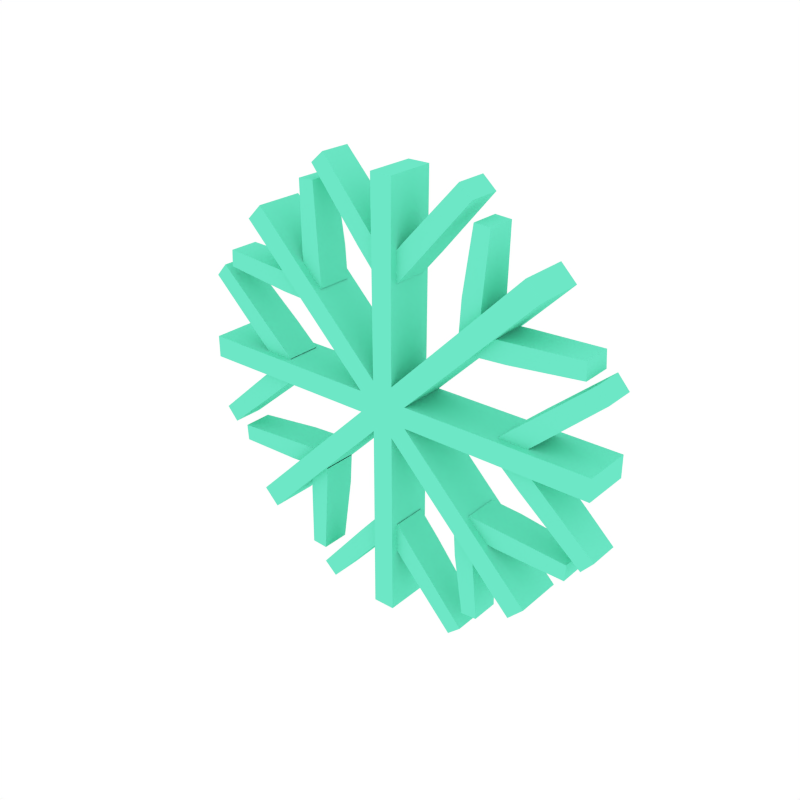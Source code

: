 # Source: Snowflake2.blend  (saved by Blender 2.79.0; exported with 4.5.12 LTS)
import bpy
from mathutils import Matrix  # noqa: F401  (used for matrix-valued properties, if any)

bpy.ops.wm.read_factory_settings(use_empty=True)
scene = bpy.context.scene
scene.name = 'Scene'

# ---- collections
col_collection_1 = bpy.data.collections.new('Collection 1'); scene.collection.children.link(col_collection_1)

# ---- materials (node trees are filled in below, after node groups)
mat_snowflake = bpy.data.materials.new('Snowflake')
mat_snowflake.alpha_threshold = 0.0
mat_snowflake.diffuse_color = (0.1536, 0.8, 0.5667, 1.0)
mat_snowflake.roughness = 0.5

# ---- material node trees

# ---- world
world_world = bpy.data.worlds.new('World'); scene.world = world_world
world_world.color = (1.0, 1.0, 1.0)
world_world.use_sun_shadow = False
world_world.sun_shadow_jitter_overblur = 0.0
world_world.cycles.sampling_method = 'NONE'
world_world.cycles.sample_map_resolution = 256

# ---- meshes
me_cube_041 = bpy.data.meshes.new('Cube.041')
me_cube_041.from_pydata([(0.052, -0.05042, -0.02144), (0.4389, -0.05042, -0.02262), (0.052, 0.05042, -0.02144), (0.4389, 0.05042, -0.02262), (0.05193, -0.05042, 0.02161), (0.4389, -0.05042, 0.02281), (0.05193, 0.05042, 0.02161), (0.4389, 0.05042, 0.02281), (-0.02161, -0.05042, 0.05193), (-0.2944, -0.05042, 0.3264), (-0.02161, 0.05042, 0.05193), (-0.2944, 0.05042, 0.3264), (-0.052, -0.05042, 0.02144), (-0.3265, -0.05042, 0.2942), (-0.052, 0.05042, 0.02144), (-0.3265, 0.05042, 0.2942), (-0.4389, -0.05042, 0.02262), (-0.4389, 0.05042, 0.02262), (-0.05193, -0.05042, -0.02161), (-0.4389, -0.05042, -0.02281), (-0.05193, 0.05042, -0.02161), (-0.4389, 0.05042, -0.02281), (-0.3264, -0.05042, -0.2944), (-0.3264, 0.05042, -0.2944), (-0.02144, -0.05042, -0.052), (-0.2942, -0.05042, -0.3265), (-0.02144, 0.05042, -0.052), (-0.2942, 0.05042, -0.3265), (-0.02262, -0.05042, -0.4389), (-0.02262, 0.05042, -0.4389), (0.02161, -0.05042, -0.05193), (0.02281, -0.05042, -0.4389), (0.02161, 0.05042, -0.05193), (0.02281, 0.05042, -0.4389), (0.2944, -0.05042, -0.3264), (0.2944, 0.05042, -0.3264), (0.3265, -0.05042, -0.2942), (0.3265, 0.05042, -0.2942), (0.3264, -0.05042, 0.2944), (0.3264, 0.05042, 0.2944), (0.02144, -0.05042, 0.052), (0.2942, -0.05042, 0.3265), (0.02144, 0.05042, 0.052), (0.2942, 0.05042, 0.3265), (0.02262, -0.05042, 0.4389), (0.02262, 0.05042, 0.4389), (-0.02281, -0.05042, 0.4389), (-0.02281, 0.05042, 0.4389), (0.1916, -0.03602, -0.1578), (0.1916, 0.03602, -0.1578), (0.1889, -0.03602, -0.1984), (0.1889, 0.03602, -0.1984), (0.2562, -0.03602, -0.162), (0.2562, 0.03602, -0.162), (0.2536, 0.03602, -0.2026), (0.2536, -0.03602, -0.2026), (0.1578, -0.03602, -0.1915), (0.1578, 0.03602, -0.1915), (0.1984, -0.03602, -0.1888), (0.1984, 0.03602, -0.1888), (0.1621, -0.03602, -0.2562), (0.1621, 0.03602, -0.2562), (0.2027, 0.03602, -0.2535), (0.2027, -0.03602, -0.2535), (0.3944, -0.03006, -0.1764), (0.3944, 0.03006, -0.1764), (0.3922, 0.03006, -0.2103), (0.3922, -0.03006, -0.2103), (0.1768, -0.02943, -0.3861), (0.1768, 0.02943, -0.3861), (0.21, 0.02943, -0.3839), (0.21, -0.02943, -0.3839), (0.02391, -0.03602, -0.247), (0.02391, 0.03602, -0.247), (-0.006711, -0.03602, -0.2739), (-0.006711, 0.03602, -0.2739), (0.06663, -0.03602, -0.2958), (0.06663, 0.03602, -0.2958), (0.03601, 0.03602, -0.3226), (0.03601, -0.03602, -0.3226), (-0.02384, -0.03602, -0.247), (-0.02384, 0.03602, -0.247), (0.006785, -0.03602, -0.2739), (0.006785, 0.03602, -0.2739), (-0.06656, -0.03602, -0.2958), (-0.06656, 0.03602, -0.2958), (-0.03593, 0.03602, -0.3226), (-0.03593, -0.03602, -0.3226), (0.1756, -0.03228, -0.4233), (0.1756, 0.03228, -0.4233), (0.1482, 0.03228, -0.4474), (0.1482, -0.03228, -0.4474), (-0.1756, -0.03228, -0.4233), (-0.1756, 0.03228, -0.4233), (-0.1481, 0.03228, -0.4474), (-0.1481, -0.03228, -0.4474), (0.247, -0.03602, 0.02391), (0.247, 0.03602, 0.02391), (0.2739, -0.03602, -0.006711), (0.2739, 0.03602, -0.006711), (0.2958, -0.03602, 0.06663), (0.2958, 0.03602, 0.06663), (0.3226, 0.03602, 0.03601), (0.3226, -0.03602, 0.03601), (0.247, -0.03602, -0.02384), (0.247, 0.03602, -0.02384), (0.2739, -0.03602, 0.006785), (0.2739, 0.03602, 0.006785), (0.2958, -0.03602, -0.06656), (0.2958, 0.03602, -0.06656), (0.3226, 0.03602, -0.03593), (0.3226, -0.03602, -0.03593), (0.4233, -0.03228, 0.1756), (0.4233, 0.03228, 0.1756), (0.4474, 0.03228, 0.1482), (0.4474, -0.03228, 0.1482), (0.4233, -0.03228, -0.1756), (0.4233, 0.03228, -0.1756), (0.4474, 0.03228, -0.1481), (0.4474, -0.03228, -0.1481), (0.1578, -0.03602, 0.1916), (0.1578, 0.03602, 0.1916), (0.1984, -0.03602, 0.1889), (0.1984, 0.03602, 0.1889), (0.162, -0.03602, 0.2562), (0.162, 0.03602, 0.2562), (0.2026, 0.03602, 0.2536), (0.2026, -0.03602, 0.2536), (0.1915, -0.03602, 0.1578), (0.1915, 0.03602, 0.1578), (0.1888, -0.03602, 0.1984), (0.1888, 0.03602, 0.1984), (0.2562, -0.03602, 0.1621), (0.2562, 0.03602, 0.1621), (0.2535, 0.03602, 0.2027), (0.2535, -0.03602, 0.2027), (0.1768, -0.02943, 0.3862), (0.1768, 0.02943, 0.3862), (0.21, 0.02943, 0.384), (0.21, -0.02943, 0.384), (0.4033, -0.03074, 0.1761), (0.4033, 0.03074, 0.1761), (0.401, 0.03074, 0.2107), (0.401, -0.03074, 0.2107), (-0.02391, -0.03602, 0.247), (-0.02391, 0.03602, 0.247), (0.006711, -0.03602, 0.2739), (0.006711, 0.03602, 0.2739), (-0.06663, -0.03602, 0.2958), (-0.06663, 0.03602, 0.2958), (-0.03601, 0.03602, 0.3226), (-0.03601, -0.03602, 0.3226), (0.02384, -0.03602, 0.247), (0.02384, 0.03602, 0.247), (-0.006785, -0.03602, 0.2739), (-0.006785, 0.03602, 0.2739), (0.06656, -0.03602, 0.2958), (0.06656, 0.03602, 0.2958), (0.03593, 0.03602, 0.3226), (0.03593, -0.03602, 0.3226), (-0.1756, -0.03228, 0.4233), (-0.1756, 0.03228, 0.4233), (-0.1482, 0.03228, 0.4474), (-0.1482, -0.03228, 0.4474), (0.1756, -0.03228, 0.4233), (0.1756, 0.03228, 0.4233), (0.1481, 0.03228, 0.4474), (0.1481, -0.03228, 0.4474), (-0.1916, -0.03602, 0.1578), (-0.1916, 0.03602, 0.1578), (-0.1889, -0.03602, 0.1984), (-0.1889, 0.03602, 0.1984), (-0.2562, -0.03602, 0.162), (-0.2562, 0.03602, 0.162), (-0.2536, 0.03602, 0.2026), (-0.2536, -0.03602, 0.2026), (-0.1578, -0.03602, 0.1915), (-0.1578, 0.03602, 0.1915), (-0.1984, -0.03602, 0.1888), (-0.1984, 0.03602, 0.1888), (-0.1621, -0.03602, 0.2562), (-0.1621, 0.03602, 0.2562), (-0.2027, 0.03602, 0.2535), (-0.2027, -0.03602, 0.2535), (-0.4033, -0.03074, 0.176), (-0.4033, 0.03074, 0.176), (-0.4011, 0.03074, 0.2107), (-0.4011, -0.03074, 0.2107), (-0.1766, -0.02981, 0.3911), (-0.1766, 0.02981, 0.3911), (-0.2102, 0.02981, 0.3888), (-0.2102, -0.02981, 0.3888), (-0.247, -0.03602, -0.02391), (-0.247, 0.03602, -0.02391), (-0.2739, -0.03602, 0.006711), (-0.2739, 0.03602, 0.006711), (-0.2958, -0.03602, -0.06663), (-0.2958, 0.03602, -0.06663), (-0.3226, 0.03602, -0.03601), (-0.3226, -0.03602, -0.03601), (-0.247, -0.03602, 0.02384), (-0.247, 0.03602, 0.02384), (-0.2739, -0.03602, -0.006785), (-0.2739, 0.03602, -0.006785), (-0.2958, -0.03602, 0.06656), (-0.2958, 0.03602, 0.06656), (-0.3226, 0.03602, 0.03593), (-0.3226, -0.03602, 0.03593), (-0.4233, -0.03228, -0.1756), (-0.4233, 0.03228, -0.1756), (-0.4474, 0.03228, -0.1482), (-0.4474, -0.03228, -0.1482), (-0.4233, -0.03228, 0.1756), (-0.4233, 0.03228, 0.1756), (-0.4474, 0.03228, 0.1481), (-0.4474, -0.03228, 0.1481), (-0.1578, -0.03602, -0.1916), (-0.1578, 0.03602, -0.1916), (-0.1984, -0.03602, -0.1889), (-0.1984, 0.03602, -0.1889), (-0.162, -0.03602, -0.2562), (-0.162, 0.03602, -0.2562), (-0.2026, 0.03602, -0.2536), (-0.2026, -0.03602, -0.2536), (-0.1915, -0.03602, -0.1578), (-0.1915, 0.03602, -0.1578), (-0.1888, -0.03602, -0.1984), (-0.1888, 0.03602, -0.1984), (-0.2562, -0.03602, -0.1621), (-0.2562, 0.03602, -0.1621), (-0.2535, 0.03602, -0.2027), (-0.2535, -0.03602, -0.2027), (-0.1765, -0.02981, -0.3911), (-0.1765, 0.02981, -0.3911), (-0.2102, 0.02981, -0.3889), (-0.2102, -0.02981, -0.3889), (-0.3944, -0.03006, -0.1765), (-0.3944, 0.03006, -0.1765), (-0.3921, 0.03006, -0.2104), (-0.3921, -0.03006, -0.2104)], [], [(0, 2, 3, 1), (2, 6, 7, 3), (6, 4, 5, 7), (4, 0, 1, 5), (7, 5, 1, 3), (8, 10, 11, 9), (10, 14, 15, 11), (14, 12, 13, 15), (12, 8, 9, 13), (15, 13, 9, 11), (12, 14, 17, 16), (14, 20, 21, 17), (20, 18, 19, 21), (18, 12, 16, 19), (21, 19, 16, 17), (18, 20, 23, 22), (20, 26, 27, 23), (26, 24, 25, 27), (24, 18, 22, 25), (27, 25, 22, 23), (24, 26, 29, 28), (26, 32, 33, 29), (32, 30, 31, 33), (30, 24, 28, 31), (33, 31, 28, 29), (30, 32, 35, 34), (32, 2, 37, 35), (2, 0, 36, 37), (0, 30, 34, 36), (37, 36, 34, 35), (4, 6, 39, 38), (6, 42, 43, 39), (42, 40, 41, 43), (40, 4, 38, 41), (0, 4, 40, 8, 12, 18, 24, 30), (43, 41, 38, 39), (40, 42, 45, 44), (42, 10, 47, 45), (10, 8, 46, 47), (8, 40, 44, 46), (6, 2, 32, 26, 20, 14, 10, 42), (47, 46, 44, 45), (52, 55, 67, 64), (48, 50, 55, 52), (51, 49, 53, 54), (50, 51, 54, 55), (49, 48, 52, 53), (62, 63, 71, 70), (56, 60, 63, 58), (59, 62, 61, 57), (58, 63, 62, 59), (57, 61, 60, 56), (66, 65, 64, 67), (54, 53, 65, 66), (55, 54, 66, 67), (53, 52, 64, 65), (70, 71, 68, 69), (60, 61, 69, 68), (63, 60, 68, 71), (61, 62, 70, 69), (76, 79, 91, 88), (72, 74, 79, 76), (75, 73, 77, 78), (74, 75, 78, 79), (73, 72, 76, 77), (86, 87, 95, 94), (80, 84, 87, 82), (83, 86, 85, 81), (82, 87, 86, 83), (81, 85, 84, 80), (90, 89, 88, 91), (78, 77, 89, 90), (79, 78, 90, 91), (77, 76, 88, 89), (94, 95, 92, 93), (84, 85, 93, 92), (87, 84, 92, 95), (85, 86, 94, 93), (100, 103, 115, 112), (96, 98, 103, 100), (99, 97, 101, 102), (98, 99, 102, 103), (97, 96, 100, 101), (110, 111, 119, 118), (104, 108, 111, 106), (107, 110, 109, 105), (106, 111, 110, 107), (105, 109, 108, 104), (114, 113, 112, 115), (102, 101, 113, 114), (103, 102, 114, 115), (101, 100, 112, 113), (118, 119, 116, 117), (108, 109, 117, 116), (111, 108, 116, 119), (109, 110, 118, 117), (124, 127, 139, 136), (120, 122, 127, 124), (123, 121, 125, 126), (122, 123, 126, 127), (121, 120, 124, 125), (134, 135, 143, 142), (128, 132, 135, 130), (131, 134, 133, 129), (130, 135, 134, 131), (129, 133, 132, 128), (138, 137, 136, 139), (126, 125, 137, 138), (127, 126, 138, 139), (125, 124, 136, 137), (142, 143, 140, 141), (132, 133, 141, 140), (135, 132, 140, 143), (133, 134, 142, 141), (148, 151, 163, 160), (144, 146, 151, 148), (147, 145, 149, 150), (146, 147, 150, 151), (145, 144, 148, 149), (158, 159, 167, 166), (152, 156, 159, 154), (155, 158, 157, 153), (154, 159, 158, 155), (153, 157, 156, 152), (162, 161, 160, 163), (150, 149, 161, 162), (151, 150, 162, 163), (149, 148, 160, 161), (166, 167, 164, 165), (156, 157, 165, 164), (159, 156, 164, 167), (157, 158, 166, 165), (172, 175, 187, 184), (168, 170, 175, 172), (171, 169, 173, 174), (170, 171, 174, 175), (169, 168, 172, 173), (182, 183, 191, 190), (176, 180, 183, 178), (179, 182, 181, 177), (178, 183, 182, 179), (177, 181, 180, 176), (186, 185, 184, 187), (174, 173, 185, 186), (175, 174, 186, 187), (173, 172, 184, 185), (190, 191, 188, 189), (180, 181, 189, 188), (183, 180, 188, 191), (181, 182, 190, 189), (196, 199, 211, 208), (192, 194, 199, 196), (195, 193, 197, 198), (194, 195, 198, 199), (193, 192, 196, 197), (206, 207, 215, 214), (200, 204, 207, 202), (203, 206, 205, 201), (202, 207, 206, 203), (201, 205, 204, 200), (210, 209, 208, 211), (198, 197, 209, 210), (199, 198, 210, 211), (197, 196, 208, 209), (214, 215, 212, 213), (204, 205, 213, 212), (207, 204, 212, 215), (205, 206, 214, 213), (220, 223, 235, 232), (216, 218, 223, 220), (219, 217, 221, 222), (218, 219, 222, 223), (217, 216, 220, 221), (230, 231, 239, 238), (224, 228, 231, 226), (227, 230, 229, 225), (226, 231, 230, 227), (225, 229, 228, 224), (234, 233, 232, 235), (222, 221, 233, 234), (223, 222, 234, 235), (221, 220, 232, 233), (238, 239, 236, 237), (228, 229, 237, 236), (231, 228, 236, 239), (229, 230, 238, 237)])
me_cube_041.materials.append(mat_snowflake)
me_cube_041.use_remesh_preserve_volume = False
me_cube_041.use_remesh_preserve_attributes = False
me_cube_041.use_mirror_vertex_groups = False
me_cube_041.update()

# ---- objects
ob_snowflake2 = bpy.data.objects.new('Snowflake2', me_cube_041)

# ---- transforms, parenting, visibility, modifiers, constraints
ob_snowflake2.location = (0.0, 0.0, 0.0)
ob_snowflake2.lineart.crease_threshold = 0.0

# ---- collection membership
col_collection_1.objects.link(ob_snowflake2)

# ---- scene / render settings (as saved in the file)
scene.frame_start = 1; scene.frame_end = 250; scene.frame_set(0)
scene.render.engine = 'CYCLES'
scene.render.resolution_x = 1000
scene.render.resolution_y = 1000
scene.render.dither_intensity = 0.0
scene.cycles.samples = 200
scene.cycles.sampling_pattern = 'TABULATED_SOBOL'
scene.cycles.light_sampling_threshold = 0.0
scene.cycles.use_adaptive_sampling = False
scene.cycles.use_light_tree = False
scene.cycles.caustics_reflective = False
scene.cycles.caustics_refractive = False
scene.cycles.blur_glossy = 0.0
scene.cycles.max_bounces = 2
scene.cycles.pixel_filter_type = 'GAUSSIAN'
scene.cycles.sample_clamp_indirect = 0.0
scene.view_settings.view_transform = 'Standard'
bpy.context.view_layer.update()

# ---- added for rendering (the .blend has no active camera): camera
cam_auto = bpy.data.cameras.new('AutoCamera')
cam_auto.lens = 50.0
cam_auto.sensor_width = 36.0
cam_auto.clip_end = 1000.0
ob_auto_camera = bpy.data.objects.new('AutoCamera', cam_auto)
scene.collection.objects.link(ob_auto_camera)
ob_auto_camera.location = (1.17453, -1.40943, 0.939623)
ob_auto_camera.rotation_euler = (1.09748, -7.21219e-08, 0.694738)
scene.camera = ob_auto_camera
bpy.context.view_layer.update()
